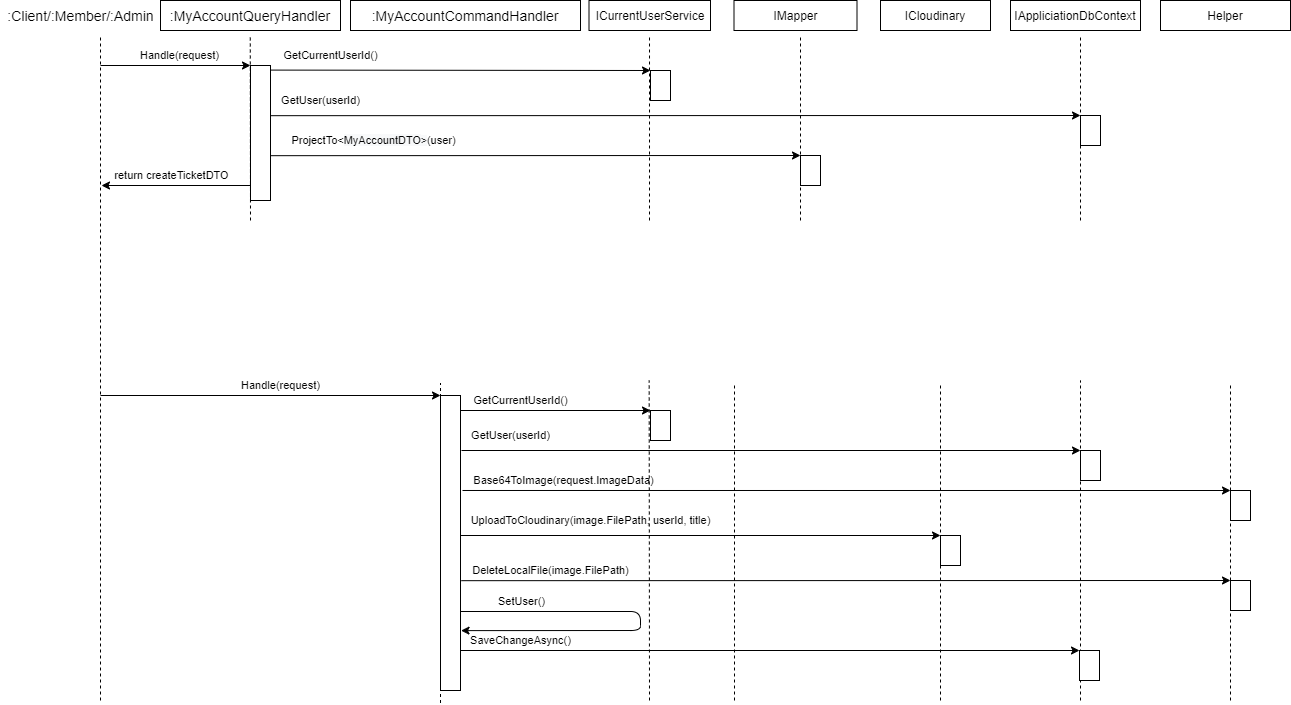

The diagram above was exported from draw.io. Its source (the exported page's mxGraphModel, read from the mxfile embedded in the PNG):
<mxGraphModel dx="3479" dy="1000" grid="1" gridSize="10" guides="1" tooltips="1" connect="1" arrows="1" fold="1" page="1" pageScale="1" pageWidth="827" pageHeight="1169" math="0" shadow="0">
  <root>
    <mxCell id="0" />
    <mxCell id="1" parent="0" />
    <mxCell id="yP1wBA7DQTCFsv9yG_OC-48" value="&lt;span&gt;ICloudinary&lt;/span&gt;" style="rounded=0;whiteSpace=wrap;html=1;" parent="1" vertex="1">
      <mxGeometry x="820" y="20" width="110" height="30" as="geometry" />
    </mxCell>
    <mxCell id="yP1wBA7DQTCFsv9yG_OC-49" value="&lt;span style=&quot;font-size: 14px&quot;&gt;:MyAccountQueryHandler&lt;/span&gt;" style="rounded=0;whiteSpace=wrap;html=1;" parent="1" vertex="1">
      <mxGeometry x="100" y="20" width="180" height="30" as="geometry" />
    </mxCell>
    <mxCell id="yP1wBA7DQTCFsv9yG_OC-50" value="Handle(request)" style="endArrow=classic;html=1;" parent="1" edge="1">
      <mxGeometry x="0.0588" y="10" width="50" height="50" relative="1" as="geometry">
        <mxPoint x="40" y="85" as="sourcePoint" />
        <mxPoint x="190" y="85" as="targetPoint" />
        <mxPoint as="offset" />
      </mxGeometry>
    </mxCell>
    <mxCell id="yP1wBA7DQTCFsv9yG_OC-51" value="GetCurrentUserId()" style="endArrow=classic;html=1;exitX=1.012;exitY=0.034;exitDx=0;exitDy=0;exitPerimeter=0;entryX=0;entryY=0;entryDx=0;entryDy=0;" parent="1" source="yP1wBA7DQTCFsv9yG_OC-55" target="yP1wBA7DQTCFsv9yG_OC-56" edge="1">
      <mxGeometry x="-0.6852" y="15" width="50" height="50" relative="1" as="geometry">
        <mxPoint x="310" y="135" as="sourcePoint" />
        <mxPoint x="570" y="94" as="targetPoint" />
        <mxPoint as="offset" />
      </mxGeometry>
    </mxCell>
    <mxCell id="yP1wBA7DQTCFsv9yG_OC-52" value="" style="endArrow=none;dashed=1;html=1;fontSize=11;" parent="1" edge="1">
      <mxGeometry width="50" height="50" relative="1" as="geometry">
        <mxPoint x="40" y="720" as="sourcePoint" />
        <mxPoint x="40" y="55" as="targetPoint" />
      </mxGeometry>
    </mxCell>
    <mxCell id="yP1wBA7DQTCFsv9yG_OC-53" value="" style="endArrow=none;dashed=1;html=1;fontSize=11;" parent="1" edge="1">
      <mxGeometry width="50" height="50" relative="1" as="geometry">
        <mxPoint x="190" y="240" as="sourcePoint" />
        <mxPoint x="189.76" y="55" as="targetPoint" />
      </mxGeometry>
    </mxCell>
    <mxCell id="yP1wBA7DQTCFsv9yG_OC-54" value="" style="endArrow=none;dashed=1;html=1;fontSize=11;" parent="1" edge="1">
      <mxGeometry width="50" height="50" relative="1" as="geometry">
        <mxPoint x="589" y="240" as="sourcePoint" />
        <mxPoint x="589.0100000000001" y="55" as="targetPoint" />
      </mxGeometry>
    </mxCell>
    <mxCell id="yP1wBA7DQTCFsv9yG_OC-55" value="" style="rounded=0;whiteSpace=wrap;html=1;fontSize=11;" parent="1" vertex="1">
      <mxGeometry x="190" y="85" width="20" height="135" as="geometry" />
    </mxCell>
    <mxCell id="yP1wBA7DQTCFsv9yG_OC-56" value="" style="rounded=0;whiteSpace=wrap;html=1;fontSize=11;" parent="1" vertex="1">
      <mxGeometry x="590" y="90" width="20" height="30" as="geometry" />
    </mxCell>
    <mxCell id="yP1wBA7DQTCFsv9yG_OC-57" value="UploadToCloudinary(image.FilePath, userId, title)" style="endArrow=classic;html=1;entryX=0;entryY=0;entryDx=0;entryDy=0;" parent="1" target="yP1wBA7DQTCFsv9yG_OC-81" edge="1">
      <mxGeometry x="-0.4576" y="15" width="50" height="50" relative="1" as="geometry">
        <mxPoint x="399.76" y="555" as="sourcePoint" />
        <mxPoint x="800" y="555" as="targetPoint" />
        <mxPoint as="offset" />
      </mxGeometry>
    </mxCell>
    <mxCell id="yP1wBA7DQTCFsv9yG_OC-58" value=":Client/:Member/:Admin" style="text;html=1;align=center;verticalAlign=middle;resizable=0;points=[];autosize=1;fontSize=14;" parent="1" vertex="1">
      <mxGeometry x="-60" y="25" width="160" height="20" as="geometry" />
    </mxCell>
    <mxCell id="yP1wBA7DQTCFsv9yG_OC-60" value="&lt;span&gt;IMapper&lt;/span&gt;" style="rounded=0;whiteSpace=wrap;html=1;" parent="1" vertex="1">
      <mxGeometry x="673.5" y="20" width="123" height="30" as="geometry" />
    </mxCell>
    <mxCell id="yP1wBA7DQTCFsv9yG_OC-61" value="" style="endArrow=none;dashed=1;html=1;fontSize=11;" parent="1" edge="1">
      <mxGeometry width="50" height="50" relative="1" as="geometry">
        <mxPoint x="880" y="720" as="sourcePoint" />
        <mxPoint x="880" y="405" as="targetPoint" />
      </mxGeometry>
    </mxCell>
    <mxCell id="yP1wBA7DQTCFsv9yG_OC-62" value="" style="rounded=0;whiteSpace=wrap;html=1;fontSize=11;" parent="1" vertex="1">
      <mxGeometry x="740" y="175" width="20" height="30" as="geometry" />
    </mxCell>
    <mxCell id="yP1wBA7DQTCFsv9yG_OC-63" value="ICurrentUserService" style="rounded=0;whiteSpace=wrap;html=1;" parent="1" vertex="1">
      <mxGeometry x="528.5" y="20" width="121.5" height="30" as="geometry" />
    </mxCell>
    <mxCell id="yP1wBA7DQTCFsv9yG_OC-64" value="GetUser(userId)" style="endArrow=classic;html=1;exitX=1.012;exitY=0.034;exitDx=0;exitDy=0;exitPerimeter=0;entryX=0;entryY=0;entryDx=0;entryDy=0;" parent="1" target="yP1wBA7DQTCFsv9yG_OC-65" edge="1">
      <mxGeometry x="-0.8765" y="15" width="50" height="50" relative="1" as="geometry">
        <mxPoint x="209.9999999999999" y="135.18000000000006" as="sourcePoint" />
        <mxPoint x="540" y="135" as="targetPoint" />
        <mxPoint as="offset" />
      </mxGeometry>
    </mxCell>
    <mxCell id="yP1wBA7DQTCFsv9yG_OC-65" value="" style="rounded=0;whiteSpace=wrap;html=1;fontSize=11;" parent="1" vertex="1">
      <mxGeometry x="1020" y="135" width="20" height="30" as="geometry" />
    </mxCell>
    <mxCell id="yP1wBA7DQTCFsv9yG_OC-66" value="&lt;span style=&quot;font-size: 14px&quot;&gt;:MyAccountCommandHandler&lt;/span&gt;" style="rounded=0;whiteSpace=wrap;html=1;" parent="1" vertex="1">
      <mxGeometry x="290" y="20" width="230" height="30" as="geometry" />
    </mxCell>
    <mxCell id="yP1wBA7DQTCFsv9yG_OC-67" value="ProjectTo&amp;lt;&lt;span style=&quot;background-color: rgb(248 , 249 , 250)&quot;&gt;MyAccountDTO&lt;/span&gt;&lt;span style=&quot;font-size: 10px ; background-color: rgb(248 , 249 , 250)&quot;&gt;&amp;gt;&lt;/span&gt;(user)" style="endArrow=classic;html=1;exitX=1.012;exitY=0.034;exitDx=0;exitDy=0;exitPerimeter=0;entryX=0;entryY=0;entryDx=0;entryDy=0;" parent="1" target="yP1wBA7DQTCFsv9yG_OC-62" edge="1">
      <mxGeometry x="-0.6116" y="15" width="50" height="50" relative="1" as="geometry">
        <mxPoint x="210" y="175.18000000000006" as="sourcePoint" />
        <mxPoint x="670" y="175" as="targetPoint" />
        <mxPoint as="offset" />
      </mxGeometry>
    </mxCell>
    <mxCell id="yP1wBA7DQTCFsv9yG_OC-76" value="" style="endArrow=none;dashed=1;html=1;fontSize=11;" parent="1" edge="1">
      <mxGeometry width="50" height="50" relative="1" as="geometry">
        <mxPoint x="380" y="722.5" as="sourcePoint" />
        <mxPoint x="380" y="402.5" as="targetPoint" />
      </mxGeometry>
    </mxCell>
    <mxCell id="yP1wBA7DQTCFsv9yG_OC-77" value="Handle(request)" style="endArrow=classic;html=1;entryX=0;entryY=0;entryDx=0;entryDy=0;" parent="1" target="yP1wBA7DQTCFsv9yG_OC-78" edge="1">
      <mxGeometry x="0.0588" y="10" width="50" height="50" relative="1" as="geometry">
        <mxPoint x="40" y="415" as="sourcePoint" />
        <mxPoint x="190" y="415" as="targetPoint" />
        <mxPoint as="offset" />
      </mxGeometry>
    </mxCell>
    <mxCell id="yP1wBA7DQTCFsv9yG_OC-78" value="" style="rounded=0;whiteSpace=wrap;html=1;fontSize=11;" parent="1" vertex="1">
      <mxGeometry x="380" y="415" width="20" height="295" as="geometry" />
    </mxCell>
    <mxCell id="yP1wBA7DQTCFsv9yG_OC-79" value="return createTicketDTO" style="endArrow=classic;html=1;" parent="1" edge="1">
      <mxGeometry x="0.0604" y="-10" width="50" height="50" relative="1" as="geometry">
        <mxPoint x="190" y="205" as="sourcePoint" />
        <mxPoint x="41" y="205" as="targetPoint" />
        <mxPoint as="offset" />
      </mxGeometry>
    </mxCell>
    <mxCell id="yP1wBA7DQTCFsv9yG_OC-81" value="" style="rounded=0;whiteSpace=wrap;html=1;fontSize=11;" parent="1" vertex="1">
      <mxGeometry x="880" y="555" width="20" height="30" as="geometry" />
    </mxCell>
    <mxCell id="yP1wBA7DQTCFsv9yG_OC-82" value="" style="endArrow=none;dashed=1;html=1;fontSize=11;" parent="1" edge="1">
      <mxGeometry width="50" height="50" relative="1" as="geometry">
        <mxPoint x="674" y="720" as="sourcePoint" />
        <mxPoint x="674" y="405" as="targetPoint" />
      </mxGeometry>
    </mxCell>
    <mxCell id="yP1wBA7DQTCFsv9yG_OC-83" value="Base64ToImage(request.ImageData)" style="endArrow=classic;html=1;entryX=0;entryY=0;entryDx=0;entryDy=0;exitX=1.1;exitY=0.322;exitDx=0;exitDy=0;exitPerimeter=0;" parent="1" source="yP1wBA7DQTCFsv9yG_OC-78" target="yP1wBA7DQTCFsv9yG_OC-84" edge="1">
      <mxGeometry x="-0.7379" y="10" width="50" height="50" relative="1" as="geometry">
        <mxPoint x="399.76" y="495" as="sourcePoint" />
        <mxPoint x="800" y="495" as="targetPoint" />
        <mxPoint as="offset" />
        <Array as="points" />
      </mxGeometry>
    </mxCell>
    <mxCell id="yP1wBA7DQTCFsv9yG_OC-84" value="" style="rounded=0;whiteSpace=wrap;html=1;fontSize=11;" parent="1" vertex="1">
      <mxGeometry x="1170" y="510" width="20" height="30" as="geometry" />
    </mxCell>
    <mxCell id="fqPSThyMK7WrtuWNbrAq-1" value="&lt;span&gt;IAppliciationDbContext&lt;/span&gt;" style="rounded=0;whiteSpace=wrap;html=1;" parent="1" vertex="1">
      <mxGeometry x="950" y="20" width="130" height="30" as="geometry" />
    </mxCell>
    <mxCell id="fqPSThyMK7WrtuWNbrAq-2" value="&lt;span&gt;Helper&lt;/span&gt;" style="rounded=0;whiteSpace=wrap;html=1;" parent="1" vertex="1">
      <mxGeometry x="1100" y="20" width="130" height="30" as="geometry" />
    </mxCell>
    <mxCell id="fqPSThyMK7WrtuWNbrAq-3" value="" style="endArrow=none;dashed=1;html=1;fontSize=11;" parent="1" edge="1">
      <mxGeometry width="50" height="50" relative="1" as="geometry">
        <mxPoint x="740" y="240" as="sourcePoint" />
        <mxPoint x="740" y="55" as="targetPoint" />
      </mxGeometry>
    </mxCell>
    <mxCell id="fqPSThyMK7WrtuWNbrAq-4" value="" style="endArrow=none;dashed=1;html=1;fontSize=11;" parent="1" edge="1">
      <mxGeometry width="50" height="50" relative="1" as="geometry">
        <mxPoint x="1020" y="240" as="sourcePoint" />
        <mxPoint x="1020.0000000000001" y="55" as="targetPoint" />
      </mxGeometry>
    </mxCell>
    <mxCell id="fqPSThyMK7WrtuWNbrAq-5" value="" style="endArrow=none;dashed=1;html=1;fontSize=11;" parent="1" edge="1">
      <mxGeometry width="50" height="50" relative="1" as="geometry">
        <mxPoint x="589" y="720" as="sourcePoint" />
        <mxPoint x="588.6699999999997" y="400" as="targetPoint" />
      </mxGeometry>
    </mxCell>
    <mxCell id="fqPSThyMK7WrtuWNbrAq-7" value="" style="rounded=0;whiteSpace=wrap;html=1;fontSize=11;" parent="1" vertex="1">
      <mxGeometry x="590" y="430" width="20" height="30" as="geometry" />
    </mxCell>
    <mxCell id="fqPSThyMK7WrtuWNbrAq-8" value="GetCurrentUserId()" style="endArrow=classic;html=1;entryX=0;entryY=0;entryDx=0;entryDy=0;" parent="1" target="fqPSThyMK7WrtuWNbrAq-7" edge="1">
      <mxGeometry x="-0.3684" y="10" width="50" height="50" relative="1" as="geometry">
        <mxPoint x="400.0000000000002" y="430" as="sourcePoint" />
        <mxPoint x="800.24" y="430" as="targetPoint" />
        <mxPoint as="offset" />
      </mxGeometry>
    </mxCell>
    <mxCell id="fqPSThyMK7WrtuWNbrAq-11" value="GetUser(userId)" style="endArrow=classic;html=1;entryX=0;entryY=0;entryDx=0;entryDy=0;" parent="1" target="fqPSThyMK7WrtuWNbrAq-14" edge="1">
      <mxGeometry x="-0.8406" y="15" width="50" height="50" relative="1" as="geometry">
        <mxPoint x="401" y="470" as="sourcePoint" />
        <mxPoint x="1005" y="465" as="targetPoint" />
        <mxPoint as="offset" />
      </mxGeometry>
    </mxCell>
    <mxCell id="fqPSThyMK7WrtuWNbrAq-14" value="" style="rounded=0;whiteSpace=wrap;html=1;fontSize=11;" parent="1" vertex="1">
      <mxGeometry x="1020" y="470" width="20" height="30" as="geometry" />
    </mxCell>
    <mxCell id="fqPSThyMK7WrtuWNbrAq-15" value="" style="endArrow=none;dashed=1;html=1;fontSize=11;" parent="1" edge="1">
      <mxGeometry width="50" height="50" relative="1" as="geometry">
        <mxPoint x="1020" y="720" as="sourcePoint" />
        <mxPoint x="1020" y="400" as="targetPoint" />
      </mxGeometry>
    </mxCell>
    <mxCell id="fqPSThyMK7WrtuWNbrAq-16" value="" style="endArrow=none;dashed=1;html=1;fontSize=11;" parent="1" edge="1">
      <mxGeometry width="50" height="50" relative="1" as="geometry">
        <mxPoint x="1170" y="720" as="sourcePoint" />
        <mxPoint x="1170" y="405" as="targetPoint" />
      </mxGeometry>
    </mxCell>
    <mxCell id="fqPSThyMK7WrtuWNbrAq-17" value="" style="rounded=0;whiteSpace=wrap;html=1;fontSize=11;" parent="1" vertex="1">
      <mxGeometry x="1170" y="600" width="20" height="30" as="geometry" />
    </mxCell>
    <mxCell id="fqPSThyMK7WrtuWNbrAq-18" value="DeleteLocalFile(image.FilePath)" style="endArrow=classic;html=1;entryX=0;entryY=0;entryDx=0;entryDy=0;exitX=1.042;exitY=0.423;exitDx=0;exitDy=0;exitPerimeter=0;" parent="1" target="fqPSThyMK7WrtuWNbrAq-17" edge="1">
      <mxGeometry x="-0.7682" y="10" width="50" height="50" relative="1" as="geometry">
        <mxPoint x="400.8399999999999" y="600.1750000000001" as="sourcePoint" />
        <mxPoint x="800" y="585" as="targetPoint" />
        <mxPoint as="offset" />
        <Array as="points" />
      </mxGeometry>
    </mxCell>
    <mxCell id="fqPSThyMK7WrtuWNbrAq-19" value="&lt;span style=&quot;color: rgb(0 , 0 , 0) ; font-family: &amp;#34;helvetica&amp;#34; ; font-size: 11px ; font-style: normal ; font-weight: 400 ; letter-spacing: normal ; text-align: center ; text-indent: 0px ; text-transform: none ; word-spacing: 0px ; background-color: rgb(255 , 255 , 255) ; display: inline ; float: none&quot;&gt;SetUser()&lt;/span&gt;" style="endArrow=classic;html=1;entryX=1.027;entryY=0.797;entryDx=0;entryDy=0;entryPerimeter=0;" parent="1" target="yP1wBA7DQTCFsv9yG_OC-78" edge="1">
      <mxGeometry x="-0.677" y="10" width="50" height="50" relative="1" as="geometry">
        <mxPoint x="400" y="631" as="sourcePoint" />
        <mxPoint x="470" y="650" as="targetPoint" />
        <Array as="points">
          <mxPoint x="580" y="631" />
          <mxPoint x="580" y="650" />
        </Array>
        <mxPoint as="offset" />
      </mxGeometry>
    </mxCell>
    <mxCell id="fqPSThyMK7WrtuWNbrAq-20" value="" style="rounded=0;whiteSpace=wrap;html=1;fontSize=11;" parent="1" vertex="1">
      <mxGeometry x="1019" y="670" width="20" height="30" as="geometry" />
    </mxCell>
    <mxCell id="fqPSThyMK7WrtuWNbrAq-21" value="SaveChangeAsync()" style="endArrow=classic;html=1;entryX=0;entryY=0;entryDx=0;entryDy=0;" parent="1" target="fqPSThyMK7WrtuWNbrAq-20" edge="1">
      <mxGeometry x="-0.8061" y="10" width="50" height="50" relative="1" as="geometry">
        <mxPoint x="400" y="670" as="sourcePoint" />
        <mxPoint x="1004" y="665" as="targetPoint" />
        <mxPoint as="offset" />
      </mxGeometry>
    </mxCell>
  </root>
</mxGraphModel>